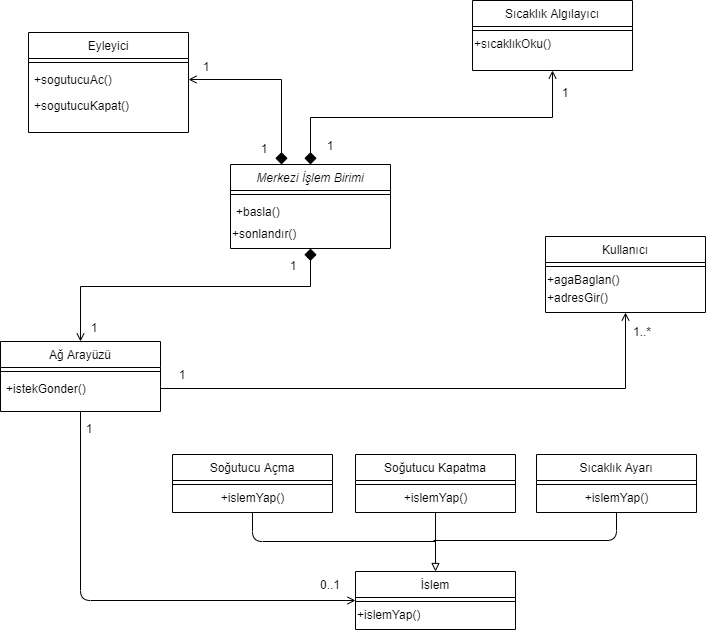

The diagram above was exported from draw.io. Its source (the exported page's mxGraphModel, read from the mxfile embedded in the PNG):
<mxGraphModel dx="782" dy="446" grid="0" gridSize="10" guides="1" tooltips="1" connect="1" arrows="1" fold="1" page="1" pageScale="1" pageWidth="827" pageHeight="1169" math="0" shadow="0">
  <root>
    <mxCell id="WIyWlLk6GJQsqaUBKTNV-0" />
    <mxCell id="WIyWlLk6GJQsqaUBKTNV-1" parent="WIyWlLk6GJQsqaUBKTNV-0" />
    <mxCell id="zkfFHV4jXpPFQw0GAbJ--12" value="" style="endArrow=diamond;endSize=10;endFill=1;shadow=0;strokeWidth=1;rounded=0;edgeStyle=elbowEdgeStyle;elbow=vertical;startArrow=open;startFill=0;" parent="WIyWlLk6GJQsqaUBKTNV-1" source="zkfFHV4jXpPFQw0GAbJ--6" target="zkfFHV4jXpPFQw0GAbJ--0" edge="1">
      <mxGeometry width="160" relative="1" as="geometry">
        <mxPoint x="200" y="203" as="sourcePoint" />
        <mxPoint x="200" y="203" as="targetPoint" />
      </mxGeometry>
    </mxCell>
    <mxCell id="-kYh_Xhve7sIOVKIp-vb-1" value="Kullanıcı" style="swimlane;fontStyle=0;align=center;verticalAlign=top;childLayout=stackLayout;horizontal=1;startSize=26;horizontalStack=0;resizeParent=1;resizeLast=0;collapsible=1;marginBottom=0;rounded=0;shadow=0;strokeWidth=1;swimlaneLine=1;" vertex="1" parent="WIyWlLk6GJQsqaUBKTNV-1">
      <mxGeometry x="609" y="367" width="160" height="76" as="geometry">
        <mxRectangle x="609" y="367" width="160" height="26" as="alternateBounds" />
      </mxGeometry>
    </mxCell>
    <mxCell id="-kYh_Xhve7sIOVKIp-vb-4" value="" style="line;html=1;strokeWidth=1;align=left;verticalAlign=middle;spacingTop=-1;spacingLeft=3;spacingRight=3;rotatable=0;labelPosition=right;points=[];portConstraint=eastwest;" vertex="1" parent="-kYh_Xhve7sIOVKIp-vb-1">
      <mxGeometry y="26" width="160" height="8" as="geometry" />
    </mxCell>
    <mxCell id="-kYh_Xhve7sIOVKIp-vb-57" value="+agaBaglan()" style="text;html=1;align=left;verticalAlign=middle;resizable=0;points=[];autosize=1;" vertex="1" parent="-kYh_Xhve7sIOVKIp-vb-1">
      <mxGeometry y="34" width="160" height="18" as="geometry" />
    </mxCell>
    <mxCell id="-kYh_Xhve7sIOVKIp-vb-58" value="+adresGir()" style="text;html=1;align=left;verticalAlign=middle;resizable=0;points=[];autosize=1;" vertex="1" parent="-kYh_Xhve7sIOVKIp-vb-1">
      <mxGeometry y="52" width="160" height="18" as="geometry" />
    </mxCell>
    <mxCell id="zkfFHV4jXpPFQw0GAbJ--0" value="Merkezi İşlem Birimi" style="swimlane;fontStyle=2;align=center;verticalAlign=top;childLayout=stackLayout;horizontal=1;startSize=26;horizontalStack=0;resizeParent=1;resizeLast=0;collapsible=1;marginBottom=0;rounded=0;shadow=0;strokeWidth=1;" parent="WIyWlLk6GJQsqaUBKTNV-1" vertex="1">
      <mxGeometry x="294" y="295" width="160" height="84" as="geometry">
        <mxRectangle x="230" y="140" width="160" height="26" as="alternateBounds" />
      </mxGeometry>
    </mxCell>
    <mxCell id="zkfFHV4jXpPFQw0GAbJ--4" value="" style="line;html=1;strokeWidth=1;align=left;verticalAlign=middle;spacingTop=-1;spacingLeft=3;spacingRight=3;rotatable=0;labelPosition=right;points=[];portConstraint=eastwest;" parent="zkfFHV4jXpPFQw0GAbJ--0" vertex="1">
      <mxGeometry y="26" width="160" height="8" as="geometry" />
    </mxCell>
    <mxCell id="zkfFHV4jXpPFQw0GAbJ--5" value="+basla()" style="text;align=left;verticalAlign=top;spacingLeft=4;spacingRight=4;overflow=hidden;rotatable=0;points=[[0,0.5],[1,0.5]];portConstraint=eastwest;" parent="zkfFHV4jXpPFQw0GAbJ--0" vertex="1">
      <mxGeometry y="34" width="160" height="26" as="geometry" />
    </mxCell>
    <mxCell id="-kYh_Xhve7sIOVKIp-vb-24" value="+sonlandır()" style="text;html=1;align=left;verticalAlign=middle;resizable=0;points=[];autosize=1;" vertex="1" parent="zkfFHV4jXpPFQw0GAbJ--0">
      <mxGeometry y="60" width="160" height="18" as="geometry" />
    </mxCell>
    <mxCell id="-kYh_Xhve7sIOVKIp-vb-25" value="" style="endArrow=none;endSize=10;endFill=0;shadow=0;strokeWidth=1;rounded=0;edgeStyle=elbowEdgeStyle;elbow=vertical;startArrow=open;startFill=0;entryX=1;entryY=0.5;entryDx=0;entryDy=0;" edge="1" parent="WIyWlLk6GJQsqaUBKTNV-1" target="zkfFHV4jXpPFQw0GAbJ--14">
      <mxGeometry width="160" relative="1" as="geometry">
        <mxPoint x="689" y="443" as="sourcePoint" />
        <mxPoint x="398" y="424" as="targetPoint" />
        <Array as="points">
          <mxPoint x="463" y="519" />
        </Array>
      </mxGeometry>
    </mxCell>
    <mxCell id="-kYh_Xhve7sIOVKIp-vb-26" value="" style="endArrow=diamond;endSize=10;endFill=1;shadow=0;strokeWidth=1;rounded=0;edgeStyle=elbowEdgeStyle;elbow=vertical;startArrow=open;startFill=0;entryX=0.5;entryY=1;entryDx=0;entryDy=0;exitX=0.5;exitY=0;exitDx=0;exitDy=0;" edge="1" parent="WIyWlLk6GJQsqaUBKTNV-1" source="zkfFHV4jXpPFQw0GAbJ--13" target="zkfFHV4jXpPFQw0GAbJ--0">
      <mxGeometry width="160" relative="1" as="geometry">
        <mxPoint x="369" y="458" as="sourcePoint" />
        <mxPoint x="356" y="434" as="targetPoint" />
        <Array as="points">
          <mxPoint x="361" y="417" />
          <mxPoint x="321" y="396" />
        </Array>
      </mxGeometry>
    </mxCell>
    <mxCell id="-kYh_Xhve7sIOVKIp-vb-27" value="" style="endArrow=diamond;endSize=10;endFill=1;shadow=0;strokeWidth=1;rounded=0;edgeStyle=elbowEdgeStyle;elbow=vertical;startArrow=open;startFill=0;exitX=1;exitY=0.5;exitDx=0;exitDy=0;" edge="1" parent="WIyWlLk6GJQsqaUBKTNV-1" source="zkfFHV4jXpPFQw0GAbJ--24">
      <mxGeometry width="160" relative="1" as="geometry">
        <mxPoint x="345" y="123" as="sourcePoint" />
        <mxPoint x="345" y="295" as="targetPoint" />
        <Array as="points">
          <mxPoint x="345" y="210" />
        </Array>
      </mxGeometry>
    </mxCell>
    <mxCell id="-kYh_Xhve7sIOVKIp-vb-32" value="1" style="text;html=1;strokeColor=none;fillColor=none;align=center;verticalAlign=middle;whiteSpace=wrap;rounded=0;" vertex="1" parent="WIyWlLk6GJQsqaUBKTNV-1">
      <mxGeometry x="250" y="187" width="40" height="20" as="geometry" />
    </mxCell>
    <mxCell id="-kYh_Xhve7sIOVKIp-vb-33" value="1" style="text;html=1;strokeColor=none;fillColor=none;align=center;verticalAlign=middle;whiteSpace=wrap;rounded=0;" vertex="1" parent="WIyWlLk6GJQsqaUBKTNV-1">
      <mxGeometry x="308" y="269" width="40" height="20" as="geometry" />
    </mxCell>
    <mxCell id="-kYh_Xhve7sIOVKIp-vb-34" value="1" style="text;html=1;strokeColor=none;fillColor=none;align=center;verticalAlign=middle;whiteSpace=wrap;rounded=0;" vertex="1" parent="WIyWlLk6GJQsqaUBKTNV-1">
      <mxGeometry x="374" y="266" width="40" height="20" as="geometry" />
    </mxCell>
    <mxCell id="-kYh_Xhve7sIOVKIp-vb-35" value="1" style="text;html=1;strokeColor=none;fillColor=none;align=center;verticalAlign=middle;whiteSpace=wrap;rounded=0;" vertex="1" parent="WIyWlLk6GJQsqaUBKTNV-1">
      <mxGeometry x="609" y="213" width="40" height="20" as="geometry" />
    </mxCell>
    <mxCell id="-kYh_Xhve7sIOVKIp-vb-36" value="1" style="text;html=1;strokeColor=none;fillColor=none;align=center;verticalAlign=middle;whiteSpace=wrap;rounded=0;" vertex="1" parent="WIyWlLk6GJQsqaUBKTNV-1">
      <mxGeometry x="138" y="448" width="40" height="20" as="geometry" />
    </mxCell>
    <mxCell id="-kYh_Xhve7sIOVKIp-vb-37" value="1" style="text;html=1;strokeColor=none;fillColor=none;align=center;verticalAlign=middle;whiteSpace=wrap;rounded=0;" vertex="1" parent="WIyWlLk6GJQsqaUBKTNV-1">
      <mxGeometry x="337" y="386" width="40" height="20" as="geometry" />
    </mxCell>
    <mxCell id="zkfFHV4jXpPFQw0GAbJ--17" value="Eyleyici" style="swimlane;fontStyle=0;align=center;verticalAlign=top;childLayout=stackLayout;horizontal=1;startSize=26;horizontalStack=0;resizeParent=1;resizeLast=0;collapsible=1;marginBottom=0;rounded=0;shadow=0;strokeWidth=1;" parent="WIyWlLk6GJQsqaUBKTNV-1" vertex="1">
      <mxGeometry x="92" y="163" width="160" height="100" as="geometry">
        <mxRectangle x="550" y="140" width="160" height="26" as="alternateBounds" />
      </mxGeometry>
    </mxCell>
    <mxCell id="zkfFHV4jXpPFQw0GAbJ--23" value="" style="line;html=1;strokeWidth=1;align=left;verticalAlign=middle;spacingTop=-1;spacingLeft=3;spacingRight=3;rotatable=0;labelPosition=right;points=[];portConstraint=eastwest;" parent="zkfFHV4jXpPFQw0GAbJ--17" vertex="1">
      <mxGeometry y="26" width="160" height="8" as="geometry" />
    </mxCell>
    <mxCell id="zkfFHV4jXpPFQw0GAbJ--24" value="+sogutucuAc()" style="text;align=left;verticalAlign=top;spacingLeft=4;spacingRight=4;overflow=hidden;rotatable=0;points=[[0,0.5],[1,0.5]];portConstraint=eastwest;" parent="zkfFHV4jXpPFQw0GAbJ--17" vertex="1">
      <mxGeometry y="34" width="160" height="26" as="geometry" />
    </mxCell>
    <mxCell id="zkfFHV4jXpPFQw0GAbJ--25" value="+sogutucuKapat()" style="text;align=left;verticalAlign=top;spacingLeft=4;spacingRight=4;overflow=hidden;rotatable=0;points=[[0,0.5],[1,0.5]];portConstraint=eastwest;" parent="zkfFHV4jXpPFQw0GAbJ--17" vertex="1">
      <mxGeometry y="60" width="160" height="26" as="geometry" />
    </mxCell>
    <mxCell id="zkfFHV4jXpPFQw0GAbJ--6" value="Sıcaklık Algılayıcı" style="swimlane;fontStyle=0;align=center;verticalAlign=top;childLayout=stackLayout;horizontal=1;startSize=26;horizontalStack=0;resizeParent=1;resizeLast=0;collapsible=1;marginBottom=0;rounded=0;shadow=0;strokeWidth=1;" parent="WIyWlLk6GJQsqaUBKTNV-1" vertex="1">
      <mxGeometry x="536" y="131" width="160" height="70" as="geometry">
        <mxRectangle x="130" y="380" width="160" height="26" as="alternateBounds" />
      </mxGeometry>
    </mxCell>
    <mxCell id="zkfFHV4jXpPFQw0GAbJ--9" value="" style="line;html=1;strokeWidth=1;align=left;verticalAlign=middle;spacingTop=-1;spacingLeft=3;spacingRight=3;rotatable=0;labelPosition=right;points=[];portConstraint=eastwest;" parent="zkfFHV4jXpPFQw0GAbJ--6" vertex="1">
      <mxGeometry y="26" width="160" height="8" as="geometry" />
    </mxCell>
    <mxCell id="-kYh_Xhve7sIOVKIp-vb-38" value="+sıcaklıkOku()" style="text;html=1;align=left;verticalAlign=middle;resizable=0;points=[];autosize=1;" vertex="1" parent="zkfFHV4jXpPFQw0GAbJ--6">
      <mxGeometry y="34" width="160" height="18" as="geometry" />
    </mxCell>
    <mxCell id="-kYh_Xhve7sIOVKIp-vb-18" value="Sıcaklık Ayarı" style="swimlane;fontStyle=0;align=center;verticalAlign=top;childLayout=stackLayout;horizontal=1;startSize=26;horizontalStack=0;resizeParent=1;resizeLast=0;collapsible=1;marginBottom=0;rounded=0;shadow=0;strokeWidth=1;" vertex="1" parent="WIyWlLk6GJQsqaUBKTNV-1">
      <mxGeometry x="600" y="585" width="160" height="58" as="geometry">
        <mxRectangle x="330" y="360" width="170" height="26" as="alternateBounds" />
      </mxGeometry>
    </mxCell>
    <mxCell id="-kYh_Xhve7sIOVKIp-vb-19" value="" style="line;html=1;strokeWidth=1;align=left;verticalAlign=middle;spacingTop=-1;spacingLeft=3;spacingRight=3;rotatable=0;labelPosition=right;points=[];portConstraint=eastwest;" vertex="1" parent="-kYh_Xhve7sIOVKIp-vb-18">
      <mxGeometry y="26" width="160" height="8" as="geometry" />
    </mxCell>
    <mxCell id="-kYh_Xhve7sIOVKIp-vb-20" value="+islemYap()" style="text;html=1;align=center;verticalAlign=middle;resizable=0;points=[];autosize=1;" vertex="1" parent="-kYh_Xhve7sIOVKIp-vb-18">
      <mxGeometry y="34" width="160" height="18" as="geometry" />
    </mxCell>
    <mxCell id="-kYh_Xhve7sIOVKIp-vb-21" value="Soğutucu Kapatma" style="swimlane;fontStyle=0;align=center;verticalAlign=top;childLayout=stackLayout;horizontal=1;startSize=26;horizontalStack=0;resizeParent=1;resizeLast=0;collapsible=1;marginBottom=0;rounded=0;shadow=0;strokeWidth=1;" vertex="1" parent="WIyWlLk6GJQsqaUBKTNV-1">
      <mxGeometry x="419" y="585" width="160" height="58" as="geometry">
        <mxRectangle x="330" y="360" width="170" height="26" as="alternateBounds" />
      </mxGeometry>
    </mxCell>
    <mxCell id="-kYh_Xhve7sIOVKIp-vb-22" value="" style="line;html=1;strokeWidth=1;align=left;verticalAlign=middle;spacingTop=-1;spacingLeft=3;spacingRight=3;rotatable=0;labelPosition=right;points=[];portConstraint=eastwest;" vertex="1" parent="-kYh_Xhve7sIOVKIp-vb-21">
      <mxGeometry y="26" width="160" height="8" as="geometry" />
    </mxCell>
    <mxCell id="-kYh_Xhve7sIOVKIp-vb-23" value="+islemYap()" style="text;html=1;align=center;verticalAlign=middle;resizable=0;points=[];autosize=1;" vertex="1" parent="-kYh_Xhve7sIOVKIp-vb-21">
      <mxGeometry y="34" width="160" height="18" as="geometry" />
    </mxCell>
    <mxCell id="-kYh_Xhve7sIOVKIp-vb-7" value="Soğutucu Açma" style="swimlane;fontStyle=0;align=center;verticalAlign=top;childLayout=stackLayout;horizontal=1;startSize=26;horizontalStack=0;resizeParent=1;resizeLast=0;collapsible=1;marginBottom=0;rounded=0;shadow=0;strokeWidth=1;" vertex="1" parent="WIyWlLk6GJQsqaUBKTNV-1">
      <mxGeometry x="236" y="585" width="160" height="58" as="geometry">
        <mxRectangle x="330" y="360" width="170" height="26" as="alternateBounds" />
      </mxGeometry>
    </mxCell>
    <mxCell id="-kYh_Xhve7sIOVKIp-vb-9" value="" style="line;html=1;strokeWidth=1;align=left;verticalAlign=middle;spacingTop=-1;spacingLeft=3;spacingRight=3;rotatable=0;labelPosition=right;points=[];portConstraint=eastwest;" vertex="1" parent="-kYh_Xhve7sIOVKIp-vb-7">
      <mxGeometry y="26" width="160" height="8" as="geometry" />
    </mxCell>
    <mxCell id="-kYh_Xhve7sIOVKIp-vb-16" value="+islemYap()" style="text;html=1;align=center;verticalAlign=middle;resizable=0;points=[];autosize=1;" vertex="1" parent="-kYh_Xhve7sIOVKIp-vb-7">
      <mxGeometry y="34" width="160" height="18" as="geometry" />
    </mxCell>
    <mxCell id="-kYh_Xhve7sIOVKIp-vb-40" value="İslem" style="swimlane;fontStyle=0;align=center;verticalAlign=top;childLayout=stackLayout;horizontal=1;startSize=26;horizontalStack=0;resizeParent=1;resizeLast=0;collapsible=1;marginBottom=0;rounded=0;shadow=0;strokeWidth=1;" vertex="1" parent="WIyWlLk6GJQsqaUBKTNV-1">
      <mxGeometry x="419" y="702" width="160" height="58" as="geometry">
        <mxRectangle x="330" y="360" width="170" height="26" as="alternateBounds" />
      </mxGeometry>
    </mxCell>
    <mxCell id="-kYh_Xhve7sIOVKIp-vb-41" value="" style="line;html=1;strokeWidth=1;align=left;verticalAlign=middle;spacingTop=-1;spacingLeft=3;spacingRight=3;rotatable=0;labelPosition=right;points=[];portConstraint=eastwest;" vertex="1" parent="-kYh_Xhve7sIOVKIp-vb-40">
      <mxGeometry y="26" width="160" height="8" as="geometry" />
    </mxCell>
    <mxCell id="-kYh_Xhve7sIOVKIp-vb-42" value="+islemYap()" style="text;html=1;align=left;verticalAlign=middle;resizable=0;points=[];autosize=1;" vertex="1" parent="-kYh_Xhve7sIOVKIp-vb-40">
      <mxGeometry y="34" width="160" height="18" as="geometry" />
    </mxCell>
    <mxCell id="-kYh_Xhve7sIOVKIp-vb-44" value="" style="endArrow=block;html=1;entryX=0.5;entryY=0;entryDx=0;entryDy=0;exitX=0.5;exitY=1;exitDx=0;exitDy=0;endFill=0;" edge="1" parent="WIyWlLk6GJQsqaUBKTNV-1" source="-kYh_Xhve7sIOVKIp-vb-21" target="-kYh_Xhve7sIOVKIp-vb-40">
      <mxGeometry width="50" height="50" relative="1" as="geometry">
        <mxPoint x="357" y="633" as="sourcePoint" />
        <mxPoint x="407" y="583" as="targetPoint" />
      </mxGeometry>
    </mxCell>
    <mxCell id="-kYh_Xhve7sIOVKIp-vb-45" value="" style="endArrow=none;html=1;exitX=0.5;exitY=1;exitDx=0;exitDy=0;" edge="1" parent="WIyWlLk6GJQsqaUBKTNV-1" source="-kYh_Xhve7sIOVKIp-vb-7">
      <mxGeometry width="50" height="50" relative="1" as="geometry">
        <mxPoint x="331" y="678" as="sourcePoint" />
        <mxPoint x="499" y="672" as="targetPoint" />
        <Array as="points">
          <mxPoint x="316" y="672" />
        </Array>
      </mxGeometry>
    </mxCell>
    <mxCell id="-kYh_Xhve7sIOVKIp-vb-46" value="" style="endArrow=none;html=1;entryX=0.5;entryY=1;entryDx=0;entryDy=0;" edge="1" parent="WIyWlLk6GJQsqaUBKTNV-1" target="-kYh_Xhve7sIOVKIp-vb-18">
      <mxGeometry width="50" height="50" relative="1" as="geometry">
        <mxPoint x="497" y="671" as="sourcePoint" />
        <mxPoint x="407" y="583" as="targetPoint" />
        <Array as="points">
          <mxPoint x="680" y="671" />
        </Array>
      </mxGeometry>
    </mxCell>
    <mxCell id="zkfFHV4jXpPFQw0GAbJ--13" value="Ağ Arayüzü" style="swimlane;fontStyle=0;align=center;verticalAlign=top;childLayout=stackLayout;horizontal=1;startSize=26;horizontalStack=0;resizeParent=1;resizeLast=0;collapsible=1;marginBottom=0;rounded=0;shadow=0;strokeWidth=1;" parent="WIyWlLk6GJQsqaUBKTNV-1" vertex="1">
      <mxGeometry x="64" y="472" width="160" height="70" as="geometry">
        <mxRectangle x="330" y="360" width="170" height="26" as="alternateBounds" />
      </mxGeometry>
    </mxCell>
    <mxCell id="zkfFHV4jXpPFQw0GAbJ--15" value="" style="line;html=1;strokeWidth=1;align=left;verticalAlign=middle;spacingTop=-1;spacingLeft=3;spacingRight=3;rotatable=0;labelPosition=right;points=[];portConstraint=eastwest;" parent="zkfFHV4jXpPFQw0GAbJ--13" vertex="1">
      <mxGeometry y="26" width="160" height="8" as="geometry" />
    </mxCell>
    <mxCell id="zkfFHV4jXpPFQw0GAbJ--14" value="+istekGonder()&#10;" style="text;align=left;verticalAlign=top;spacingLeft=4;spacingRight=4;overflow=hidden;rotatable=0;points=[[0,0.5],[1,0.5]];portConstraint=eastwest;" parent="zkfFHV4jXpPFQw0GAbJ--13" vertex="1">
      <mxGeometry y="34" width="160" height="26" as="geometry" />
    </mxCell>
    <mxCell id="-kYh_Xhve7sIOVKIp-vb-47" style="edgeStyle=orthogonalEdgeStyle;rounded=0;orthogonalLoop=1;jettySize=auto;html=1;exitX=0.5;exitY=1;exitDx=0;exitDy=0;startArrow=open;startFill=0;endArrow=block;endFill=0;" edge="1" parent="WIyWlLk6GJQsqaUBKTNV-1" source="-kYh_Xhve7sIOVKIp-vb-35" target="-kYh_Xhve7sIOVKIp-vb-35">
      <mxGeometry relative="1" as="geometry" />
    </mxCell>
    <mxCell id="-kYh_Xhve7sIOVKIp-vb-50" value="" style="endArrow=none;html=1;entryX=0.5;entryY=1;entryDx=0;entryDy=0;exitX=0;exitY=0.5;exitDx=0;exitDy=0;endFill=0;startArrow=open;startFill=0;" edge="1" parent="WIyWlLk6GJQsqaUBKTNV-1" source="-kYh_Xhve7sIOVKIp-vb-40" target="zkfFHV4jXpPFQw0GAbJ--13">
      <mxGeometry width="50" height="50" relative="1" as="geometry">
        <mxPoint x="116" y="652" as="sourcePoint" />
        <mxPoint x="166" y="602" as="targetPoint" />
        <Array as="points">
          <mxPoint x="144" y="731" />
        </Array>
      </mxGeometry>
    </mxCell>
    <mxCell id="-kYh_Xhve7sIOVKIp-vb-51" value="1" style="text;html=1;strokeColor=none;fillColor=none;align=center;verticalAlign=middle;whiteSpace=wrap;rounded=0;" vertex="1" parent="WIyWlLk6GJQsqaUBKTNV-1">
      <mxGeometry x="133" y="549" width="40" height="20" as="geometry" />
    </mxCell>
    <mxCell id="-kYh_Xhve7sIOVKIp-vb-52" value="0..1" style="text;html=1;strokeColor=none;fillColor=none;align=center;verticalAlign=middle;whiteSpace=wrap;rounded=0;" vertex="1" parent="WIyWlLk6GJQsqaUBKTNV-1">
      <mxGeometry x="374" y="705" width="40" height="20" as="geometry" />
    </mxCell>
    <mxCell id="-kYh_Xhve7sIOVKIp-vb-53" value="1" style="text;html=1;strokeColor=none;fillColor=none;align=center;verticalAlign=middle;whiteSpace=wrap;rounded=0;" vertex="1" parent="WIyWlLk6GJQsqaUBKTNV-1">
      <mxGeometry x="226" y="495" width="40" height="20" as="geometry" />
    </mxCell>
    <mxCell id="-kYh_Xhve7sIOVKIp-vb-54" value="1..*" style="text;html=1;strokeColor=none;fillColor=none;align=center;verticalAlign=middle;whiteSpace=wrap;rounded=0;" vertex="1" parent="WIyWlLk6GJQsqaUBKTNV-1">
      <mxGeometry x="686" y="452" width="40" height="20" as="geometry" />
    </mxCell>
  </root>
</mxGraphModel>